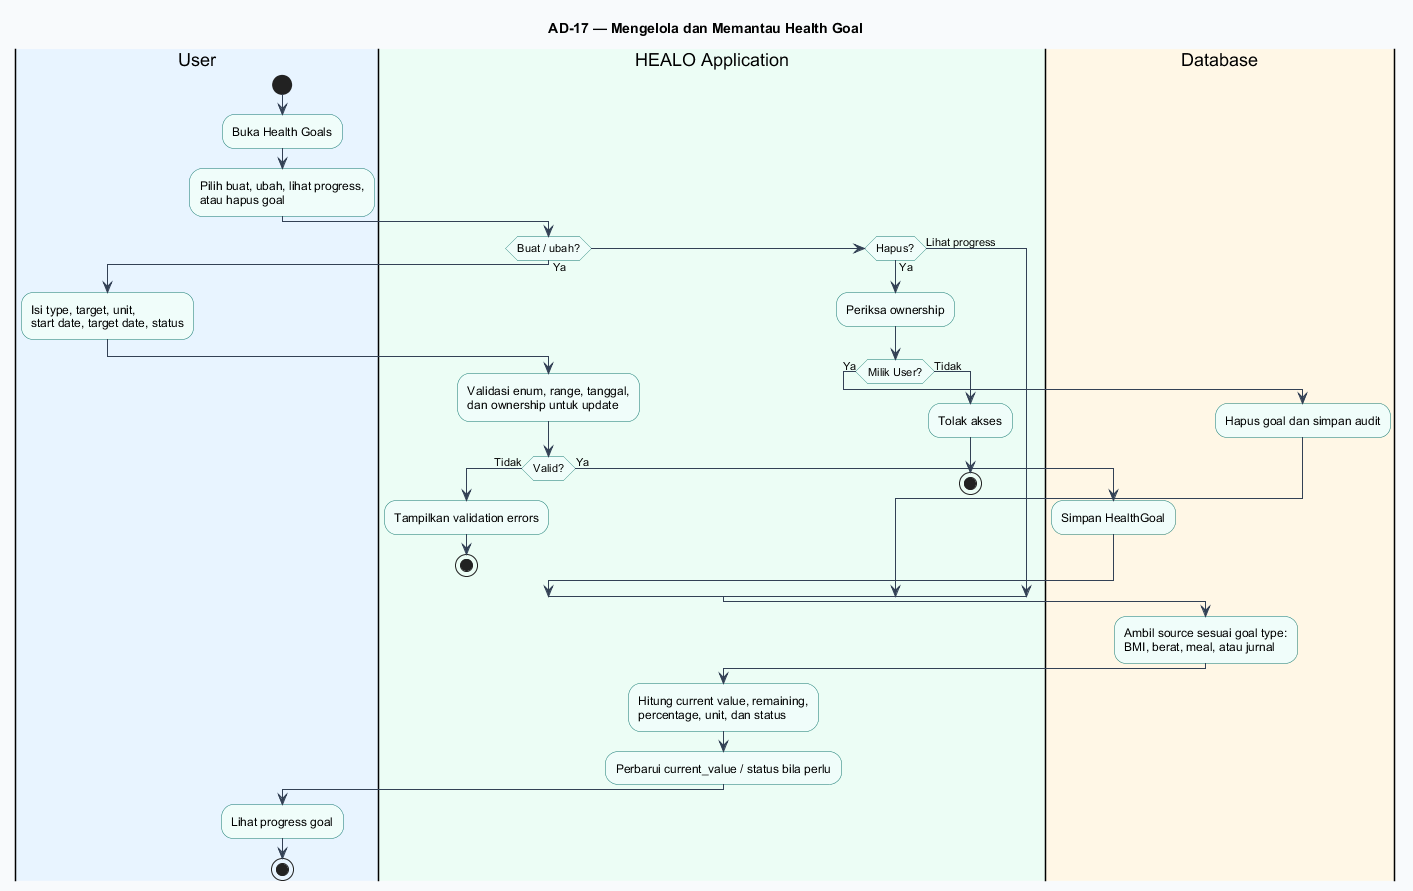

The diagram above was rendered by PlantUML. Its source (embedded in the PNG):
@startuml
title AD-17 — Mengelola dan Memantau Health Goal
skinparam backgroundColor #F8FAFC
skinparam shadowing false
skinparam defaultFontName Arial
skinparam activityBorderColor #0F766E
skinparam activityBackgroundColor #F0FDFA
skinparam ArrowColor #334155

|#E8F4FF|User|
start
:Buka Health Goals;
:Pilih buat, ubah, lihat progress,\natau hapus goal;

|#ECFDF5|HEALO Application|
if (Buat / ubah?) then (Ya)
  |#E8F4FF|User|
  :Isi type, target, unit,\nstart date, target date, status;
  |#ECFDF5|HEALO Application|
  :Validasi enum, range, tanggal,\ndan ownership untuk update;
  if (Valid?) then (Tidak)
    :Tampilkan validation errors;
    stop
  else (Ya)
    |#FFF7E6|Database|
    :Simpan HealthGoal;
  endif
elseif (Hapus?) then (Ya)
  |#ECFDF5|HEALO Application|
  :Periksa ownership;
  if (Milik User?) then (Ya)
    |#FFF7E6|Database|
    :Hapus goal dan simpan audit;
  else (Tidak)
    |#ECFDF5|HEALO Application|
    :Tolak akses;
    stop
  endif
else (Lihat progress)
endif

|#FFF7E6|Database|
:Ambil source sesuai goal type:\nBMI, berat, meal, atau jurnal;

|#ECFDF5|HEALO Application|
:Hitung current value, remaining,\npercentage, unit, dan status;
:Perbarui current_value / status bila perlu;

|#E8F4FF|User|
:Lihat progress goal;
stop
@enduml